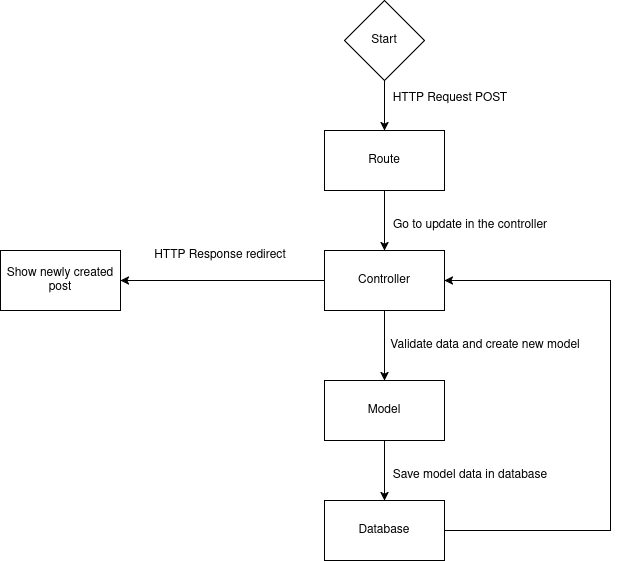

The diagram above was exported from draw.io. Its source (the exported page's mxGraphModel, read from the mxfile embedded in the PNG):
<mxGraphModel dx="1414" dy="797" grid="1" gridSize="10" guides="1" tooltips="1" connect="1" arrows="1" fold="1" page="1" pageScale="1" pageWidth="827" pageHeight="1169" math="0" shadow="0">
  <root>
    <mxCell id="0" />
    <mxCell id="1" parent="0" />
    <mxCell id="0JyYkqejD2SvEUkxePHk-15" edge="1" parent="1" source="0JyYkqejD2SvEUkxePHk-3" style="edgeStyle=orthogonalEdgeStyle;rounded=0;orthogonalLoop=1;jettySize=auto;html=1;entryX=0.5;entryY=0;entryDx=0;entryDy=0;" target="0JyYkqejD2SvEUkxePHk-4">
      <mxGeometry relative="1" as="geometry" />
    </mxCell>
    <mxCell id="0JyYkqejD2SvEUkxePHk-3" parent="1" style="rounded=0;whiteSpace=wrap;html=1;" value="&lt;div&gt;Route&lt;/div&gt;" vertex="1">
      <mxGeometry height="60" width="120" x="354" y="130" as="geometry" />
    </mxCell>
    <mxCell id="0JyYkqejD2SvEUkxePHk-17" edge="1" parent="1" source="0JyYkqejD2SvEUkxePHk-4" style="edgeStyle=orthogonalEdgeStyle;rounded=0;orthogonalLoop=1;jettySize=auto;html=1;" target="0JyYkqejD2SvEUkxePHk-7">
      <mxGeometry relative="1" as="geometry" />
    </mxCell>
    <mxCell id="0JyYkqejD2SvEUkxePHk-25" edge="1" parent="1" source="0JyYkqejD2SvEUkxePHk-4" style="edgeStyle=orthogonalEdgeStyle;rounded=0;orthogonalLoop=1;jettySize=auto;html=1;entryX=1;entryY=0.5;entryDx=0;entryDy=0;" target="0JyYkqejD2SvEUkxePHk-10">
      <mxGeometry relative="1" as="geometry" />
    </mxCell>
    <mxCell id="0JyYkqejD2SvEUkxePHk-4" parent="1" style="rounded=0;whiteSpace=wrap;html=1;" value="Controller" vertex="1">
      <mxGeometry height="60" width="120" x="354" y="250" as="geometry" />
    </mxCell>
    <mxCell id="0JyYkqejD2SvEUkxePHk-19" edge="1" parent="1" source="0JyYkqejD2SvEUkxePHk-7" style="edgeStyle=orthogonalEdgeStyle;rounded=0;orthogonalLoop=1;jettySize=auto;html=1;entryX=0.5;entryY=0;entryDx=0;entryDy=0;" target="0JyYkqejD2SvEUkxePHk-8">
      <mxGeometry relative="1" as="geometry" />
    </mxCell>
    <mxCell id="0JyYkqejD2SvEUkxePHk-7" parent="1" style="rounded=0;whiteSpace=wrap;html=1;" value="&lt;div&gt;Model&lt;/div&gt;" vertex="1">
      <mxGeometry height="60" width="120" x="354" y="380" as="geometry" />
    </mxCell>
    <mxCell id="0JyYkqejD2SvEUkxePHk-24" edge="1" parent="1" source="0JyYkqejD2SvEUkxePHk-8" style="edgeStyle=orthogonalEdgeStyle;rounded=0;orthogonalLoop=1;jettySize=auto;html=1;entryX=1;entryY=0.5;entryDx=0;entryDy=0;" target="0JyYkqejD2SvEUkxePHk-4">
      <mxGeometry relative="1" as="geometry">
        <Array as="points">
          <mxPoint x="640" y="530" />
          <mxPoint x="640" y="280" />
        </Array>
      </mxGeometry>
    </mxCell>
    <mxCell id="0JyYkqejD2SvEUkxePHk-8" parent="1" style="rounded=0;whiteSpace=wrap;html=1;" value="Database" vertex="1">
      <mxGeometry height="60" width="120" x="354" y="500" as="geometry" />
    </mxCell>
    <mxCell id="0JyYkqejD2SvEUkxePHk-10" parent="1" style="rounded=0;whiteSpace=wrap;html=1;" value="Show newly created post" vertex="1">
      <mxGeometry height="60" width="120" x="30" y="250" as="geometry" />
    </mxCell>
    <mxCell id="0JyYkqejD2SvEUkxePHk-12" edge="1" parent="1" source="0JyYkqejD2SvEUkxePHk-11" style="edgeStyle=orthogonalEdgeStyle;rounded=0;orthogonalLoop=1;jettySize=auto;html=1;exitX=0.5;exitY=1;exitDx=0;exitDy=0;entryX=0.5;entryY=0;entryDx=0;entryDy=0;" target="0JyYkqejD2SvEUkxePHk-3">
      <mxGeometry relative="1" as="geometry" />
    </mxCell>
    <mxCell id="0JyYkqejD2SvEUkxePHk-11" parent="1" style="rhombus;whiteSpace=wrap;html=1;" value="Start" vertex="1">
      <mxGeometry height="80" width="80" x="374" as="geometry" />
    </mxCell>
    <mxCell id="0JyYkqejD2SvEUkxePHk-13" parent="1" style="text;html=1;whiteSpace=wrap;strokeColor=none;fillColor=none;align=center;verticalAlign=middle;rounded=0;" value="&lt;div&gt;HTTP Request POST&lt;/div&gt;&lt;div&gt;&lt;br&gt;&lt;/div&gt;" vertex="1">
      <mxGeometry height="30" width="140" x="410" y="90" as="geometry" />
    </mxCell>
    <mxCell id="0JyYkqejD2SvEUkxePHk-16" parent="1" style="text;html=1;whiteSpace=wrap;strokeColor=none;fillColor=none;align=center;verticalAlign=middle;rounded=0;" value="Go to update in the controller" vertex="1">
      <mxGeometry height="30" width="200" x="400" y="210" as="geometry" />
    </mxCell>
    <mxCell id="0JyYkqejD2SvEUkxePHk-18" parent="1" style="text;html=1;whiteSpace=wrap;strokeColor=none;fillColor=none;align=center;verticalAlign=middle;rounded=0;" value="Validate data and create new model" vertex="1">
      <mxGeometry height="30" width="210" x="410" y="330" as="geometry" />
    </mxCell>
    <mxCell id="0JyYkqejD2SvEUkxePHk-20" parent="1" style="text;html=1;whiteSpace=wrap;strokeColor=none;fillColor=none;align=center;verticalAlign=middle;rounded=0;" value="Save model data in database" vertex="1">
      <mxGeometry height="30" width="180" x="410" y="460" as="geometry" />
    </mxCell>
    <mxCell id="0JyYkqejD2SvEUkxePHk-22" parent="1" style="text;html=1;whiteSpace=wrap;strokeColor=none;fillColor=none;align=center;verticalAlign=middle;rounded=0;" value="&lt;div&gt;HTTP Response redirect&lt;/div&gt;" vertex="1">
      <mxGeometry height="30" width="160" x="170" y="240" as="geometry" />
    </mxCell>
  </root>
</mxGraphModel>